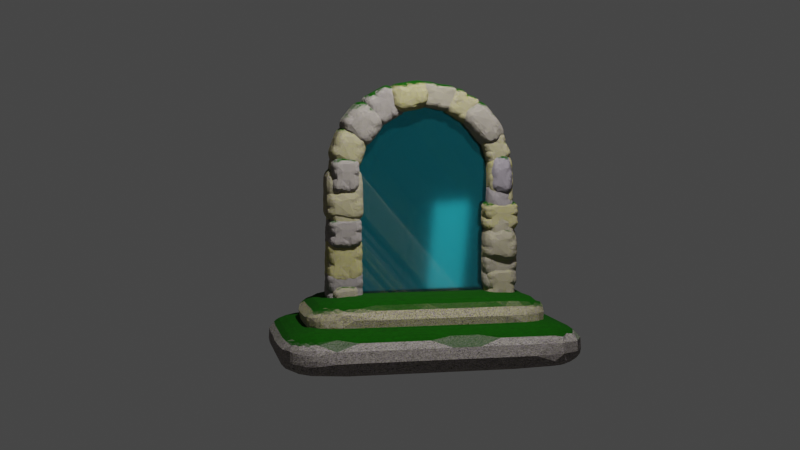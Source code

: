 # Source: Portal.blend  (saved by Blender 3.2.14; exported with 4.5.12 LTS)
import bpy
from mathutils import Matrix  # noqa: F401  (used for matrix-valued properties, if any)

bpy.ops.wm.read_factory_settings(use_empty=True)
scene = bpy.context.scene
scene.name = 'Scene'

# ---- collections
col_collection = bpy.data.collections.new('Collection'); scene.collection.children.link(col_collection)
col_collection_2 = bpy.data.collections.new('Collection 2'); scene.collection.children.link(col_collection_2)

# ---- materials (node trees are filled in below, after node groups)
mat_bricks_material = bpy.data.materials.new('Bricks Material')
mat_bricks_material.alpha_threshold = 0.0
mat_bricks_material.line_color = (0.0, 0.0, 0.0, 1.0)
mat_portalmaterial = bpy.data.materials.new('PortalMaterial')

# ---- node groups
ng_brickgenerator = bpy.data.node_groups.new('BrickGenerator', 'GeometryNodeTree')
_s = ng_brickgenerator.interface.new_socket(name='Geometry', in_out='OUTPUT', socket_type='NodeSocketGeometry')
_s = ng_brickgenerator.interface.new_socket(name='Geometry', in_out='INPUT', socket_type='NodeSocketGeometry')
_s = ng_brickgenerator.interface.new_socket(name='Width', in_out='INPUT', socket_type='NodeSocketFloat')
_s.default_value = 1.0
_s.min_value = 0.0
_s.max_value = 1e+04
_s = ng_brickgenerator.interface.new_socket(name='Depth', in_out='INPUT', socket_type='NodeSocketFloat')
_s.default_value = 1.0
_s.min_value = 0.0
_s.max_value = 1e+04
_s = ng_brickgenerator.interface.new_socket(name='Height', in_out='INPUT', socket_type='NodeSocketFloat')
_s.default_value = 1.0
_s.min_value = 0.0
_s.max_value = 1e+04
_s = ng_brickgenerator.interface.new_socket(name='CuberDivisions', in_out='INPUT', socket_type='NodeSocketInt')
_s.default_value = 10
_s.min_value = 2
_s.max_value = 1000
_s = ng_brickgenerator.interface.new_socket(name='X', in_out='INPUT', socket_type='NodeSocketFloat')
_s.min_value = 0.01
_s.max_value = 1e+04
ng_brickgenerator.is_modifier = True
_N = ng_brickgenerator.nodes; _L = ng_brickgenerator.links
n0 = _N.new('GeometryNodeStoreNamedAttribute'); n0.name = 'Store Named Attribute'; n0.location = (-855, -520)
n0.data_type = 'FLOAT_VECTOR'
n0.domain = 'CORNER'
n0.inputs[2].default_value = 'uv_map'
n1 = _N.new('ShaderNodeVectorMath'); n1.name = 'Vector Math.001'; n1.location = (1320, -840)
n1.operation = 'DIVIDE'
n2 = _N.new('ShaderNodeVectorMath'); n2.name = 'Vector Math.002'; n2.location = (840, -940)
n2.operation = 'MULTIPLY'
n2.inputs[1].default_value = (2.0, 2.0, 2.0)
n3 = _N.new('GeometryNodeBoundBox'); n3.name = 'Bounding Box'; n3.location = (440, -900)
n4 = _N.new('GeometryNodeVolumeToMesh'); n4.name = 'Volume to Mesh'; n4.location = (-80, -760)
n4.inputs[1].default_value = 0.01
n4.inputs[3].default_value = 24.1
n4.inputs[4].default_value = 0.3667
n5 = _N.new('GeometryNodePointsToVolume'); n5.name = 'Points to Volume'; n5.location = (-380, -700)
n5.inputs[1].default_value = 65.4
n5.inputs[3].default_value = 50.2
n6 = _N.new('ShaderNodeCombineXYZ'); n6.name = 'Combine XYZ.002'; n6.location = (-1100, -440)
n7 = _N.new('GeometryNodeMeshToPoints'); n7.name = 'Mesh to Points'; n7.location = (-700, -780)
n7.inputs[3].default_value = 0.01
n8 = _N.new('GeometryNodeMeshCube'); n8.name = 'Cube.001'; n8.location = (-880, -520)
n9 = _N.new('NodeGroupInput'); n9.name = 'Group Input.001'; n9.location = (-2020, -423)
n10 = _N.new('GeometryNodeTransform'); n10.name = 'Transform.001'; n10.location = (1720, -580)
n11 = _N.new('NodeGroupOutput'); n11.name = 'Group Output'; n11.location = (2540, -640)
n11.hide = True
n12 = _N.new('GeometryNodeTriangulate'); n12.name = 'Triangulate'; n12.location = (2020, -560)
n12.width = 234
n12.quad_method = 'BEAUTY'
n12.ngon_method = 'CLIP'
n13 = _N.new('GeometryNodeDistributePointsOnFaces'); n13.name = 'Distribute Points on Faces'; n13.location = (-700, -500)
n13.distribute_method = 'POISSON'
n13.use_legacy_normal = True
n13.inputs[3].default_value = 509.8
n13.inputs[5].default_value = 0.7933
n13.inputs[6].default_value = 29
_L.new(n9.outputs[3], n6.inputs[2])
_L.new(n9.outputs[4], n8.inputs[1])
_L.new(n9.outputs[4], n8.inputs[2])
_L.new(n9.outputs[4], n8.inputs[3])
_L.new(n0.outputs[0], n7.inputs[0])
_L.new(n9.outputs[5], n5.inputs[4])
_L.new(n5.outputs[0], n4.inputs[0])
_L.new(n6.outputs[0], n8.inputs[0])
_L.new(n1.outputs[0], n10.inputs[3])
_L.new(n3.outputs[2], n2.inputs[0])
_L.new(n4.outputs[0], n10.inputs[0])
_L.new(n4.outputs[0], n3.inputs[0])
_L.new(n2.outputs[0], n1.inputs[1])
_L.new(n6.outputs[0], n1.inputs[0])
_L.new(n0.outputs[0], n13.inputs[0])
_L.new(n13.outputs[0], n5.inputs[0])
_L.new(n9.outputs[1], n6.inputs[1])
_L.new(n9.outputs[2], n6.inputs[0])
_L.new(n10.outputs[0], n12.inputs[0])
_L.new(n12.outputs[0], n11.inputs[0])
_L.new(n8.outputs[0], n0.inputs[0])
_L.new(n8.outputs[1], n0.inputs[3])
n11.is_active_output = True
ng_nodetree = bpy.data.node_groups.new('NodeTree', 'GeometryNodeTree')
_s = ng_nodetree.interface.new_socket(name='Instances', in_out='OUTPUT', socket_type='NodeSocketGeometry')
_s = ng_nodetree.interface.new_socket(name='Probability', in_out='INPUT', socket_type='NodeSocketFloat')
_s.subtype = 'FACTOR'
_s.default_value = 1.0
_s.min_value = 0.0
_s.max_value = 1.0
_s = ng_nodetree.interface.new_socket(name='Seed', in_out='INPUT', socket_type='NodeSocketInt')
_s.default_value = 39
_s.min_value = -10000
_s.max_value = 10000
_s = ng_nodetree.interface.new_socket(name='Length', in_out='INPUT', socket_type='NodeSocketFloat')
_s.default_value = 0.5
_s.min_value = -1e+04
_s.max_value = 1e+04
_s = ng_nodetree.interface.new_socket(name='Curve', in_out='INPUT', socket_type='NodeSocketGeometry')
_s = ng_nodetree.interface.new_socket(name='Width', in_out='INPUT', socket_type='NodeSocketFloat')
_s.default_value = 0.2
_s.min_value = 0.0
_s.max_value = 1e+04
_s = ng_nodetree.interface.new_socket(name='Depth', in_out='INPUT', socket_type='NodeSocketFloat')
_s.default_value = 0.2
_s.min_value = 0.0
_s.max_value = 1e+04
_s = ng_nodetree.interface.new_socket(name='Height', in_out='INPUT', socket_type='NodeSocketFloat')
_s.default_value = 0.2
_s.min_value = 0.0
_s.max_value = 1e+04
_s = ng_nodetree.interface.new_socket(name='SizeVariation', in_out='INPUT', socket_type='NodeSocketFloat')
_s.min_value = 0.0
_s.max_value = 1.0
ng_nodetree.is_modifier = True
_N = ng_nodetree.nodes; _L = ng_nodetree.links
n0 = _N.new('GeometryNodeCurveToPoints'); n0.name = 'Curve to Points'; n0.location = (-800, 421)
n1 = _N.new('FunctionNodeRandomValue'); n1.name = 'Random Value.001'; n1.location = (-600, 260)
n1.data_type = 'BOOLEAN'
n2 = _N.new('NodeGroupInput'); n2.name = 'Group Input'; n2.location = (-660, 60)
n3 = _N.new('NodeGroupInput'); n3.name = 'Group Input.002'; n3.location = (-680, -180)
n4 = _N.new('NodeGroupInput'); n4.name = 'Group Input.003'; n4.location = (-680, -420)
n5 = _N.new('NodeGroupInput'); n5.name = 'Group Input.004'; n5.location = (-680, -660)
n6 = _N.new('GeometryNodeGroup'); n6.name = 'Group.004'; n6.location = (-300, -660)
n6.node_tree = ng_brickgenerator
n6.inputs[4].default_value = 6
n6.inputs[5].default_value = 0.16
n7 = _N.new('GeometryNodeGroup'); n7.name = 'Group.002'; n7.location = (-300, -180)
n7.node_tree = ng_brickgenerator
n7.inputs[4].default_value = 6
n7.inputs[5].default_value = 0.15
n8 = _N.new('GeometryNodeGroup'); n8.name = 'Group.003'; n8.location = (-300, -420)
n8.node_tree = ng_brickgenerator
n8.inputs[4].default_value = 6
n8.inputs[5].default_value = 0.1
n9 = _N.new('FunctionNodeRandomValue'); n9.name = 'Random Value.003'; n9.location = (-780, 626)
n9.data_type = 'INT'
n9.inputs[5].default_value = 16
n10 = _N.new('NodeGroupOutput'); n10.name = 'Group Output'; n10.location = (2000, 20)
n11 = _N.new('GeometryNodeRotateInstances'); n11.name = 'Rotate Instances'; n11.location = (1620, 80)
n12 = _N.new('ShaderNodeCombineXYZ'); n12.name = 'Combine XYZ.010'; n12.location = (1380, -40)
n13 = _N.new('ShaderNodeMath'); n13.name = 'Math.001'; n13.location = (1160, -60)
n13.operation = 'MULTIPLY'
n14 = _N.new('FunctionNodeRandomValue'); n14.name = 'Random Value'; n14.location = (920, -20)
n14.data_type = 'INT'
n14.inputs[3].default_value = 360.0
n14.inputs[5].default_value = 16
n15 = _N.new('ShaderNodeMath'); n15.name = 'Math.008'; n15.location = (940, -240)
n15.operation = 'RADIANS'
n15.inputs[0].default_value = 180.0
n16 = _N.new('GeometryNodeInstanceOnPoints'); n16.name = 'Instance on Points'; n16.location = (880, 280)
n16.inputs[3].default_value = True
n17 = _N.new('GeometryNodeGeometryToInstance'); n17.name = 'Geometry to Instance'; n17.location = (300, 60)
n18 = _N.new('NodeGroupInput'); n18.name = 'Group Input.001'; n18.location = (-1100, 340)
n19 = _N.new('GeometryNodeGroup'); n19.name = 'Group'; n19.location = (-280, 60)
n19.node_tree = ng_brickgenerator
n19.inputs[4].default_value = 6
n19.inputs[5].default_value = 0.1
n20 = _N.new('FunctionNodeRandomValue'); n20.name = 'Random Value.002'; n20.location = (680, -220)
n20.data_type = 'FLOAT_VECTOR'
n20.inputs[0].default_value = (1.0, 1.0, 1.0)
n21 = _N.new('ShaderNodeCombineXYZ'); n21.name = 'Combine XYZ'; n21.location = (240, -460)
n22 = _N.new('ShaderNodeVectorMath'); n22.name = 'Vector Math'; n22.location = (460, -500)
n22.inputs[1].default_value = (1.0, 1.0, 1.0)
_L.new(n12.outputs[0], n11.inputs[2])
_L.new(n13.outputs[0], n12.inputs[2])
_L.new(n14.outputs[2], n13.inputs[0])
_L.new(n15.outputs[0], n13.inputs[1])
_L.new(n0.outputs[0], n16.inputs[0])
_L.new(n0.outputs[3], n16.inputs[5])
_L.new(n1.outputs[3], n16.inputs[1])
_L.new(n16.outputs[0], n11.inputs[0])
_L.new(n2.outputs[5], n19.inputs[2])
_L.new(n2.outputs[4], n19.inputs[1])
_L.new(n2.outputs[6], n19.inputs[3])
_L.new(n20.outputs[0], n16.inputs[6])
_L.new(n17.outputs[0], n16.inputs[2])
_L.new(n19.outputs[0], n17.inputs[0])
_L.new(n11.outputs[0], n10.inputs[0])
_L.new(n9.outputs[2], n16.inputs[4])
_L.new(n18.outputs[3], n0.inputs[0])
_L.new(n18.outputs[2], n0.inputs[2])
_L.new(n18.outputs[1], n1.inputs[8])
_L.new(n18.outputs[0], n1.inputs[6])
_L.new(n3.outputs[5], n7.inputs[2])
_L.new(n3.outputs[4], n7.inputs[1])
_L.new(n3.outputs[6], n7.inputs[3])
_L.new(n4.outputs[5], n8.inputs[2])
_L.new(n4.outputs[4], n8.inputs[1])
_L.new(n4.outputs[6], n8.inputs[3])
_L.new(n5.outputs[5], n6.inputs[2])
_L.new(n5.outputs[4], n6.inputs[1])
_L.new(n5.outputs[6], n6.inputs[3])
_L.new(n7.outputs[0], n17.inputs[0])
_L.new(n8.outputs[0], n17.inputs[0])
_L.new(n6.outputs[0], n17.inputs[0])
_L.new(n18.outputs[1], n9.inputs[8])
_L.new(n18.outputs[1], n14.inputs[8])
_L.new(n18.outputs[1], n20.inputs[8])
_L.new(n18.outputs[7], n21.inputs[0])
_L.new(n18.outputs[7], n21.inputs[1])
_L.new(n18.outputs[7], n21.inputs[2])
_L.new(n21.outputs[0], n22.inputs[0])
_L.new(n22.outputs[0], n20.inputs[1])
n10.is_active_output = True
ng_portalmesh = bpy.data.node_groups.new('PortalMesh', 'GeometryNodeTree')
_s = ng_portalmesh.interface.new_socket(name='Geometry', in_out='OUTPUT', socket_type='NodeSocketGeometry')
_s = ng_portalmesh.interface.new_socket(name='Geometry', in_out='INPUT', socket_type='NodeSocketGeometry')
_s = ng_portalmesh.interface.new_socket(name='Width', in_out='INPUT', socket_type='NodeSocketFloat')
_s.subtype = 'DISTANCE'
_s.default_value = 1.7
_s.min_value = 0.0
_s = ng_portalmesh.interface.new_socket(name='Height', in_out='INPUT', socket_type='NodeSocketFloat')
_s.subtype = 'DISTANCE'
_s.default_value = 2.0
_s.min_value = 0.0
_s = ng_portalmesh.interface.new_socket(name='Vertices', in_out='INPUT', socket_type='NodeSocketInt')
_s.default_value = 32
_s.min_value = 3
_s = ng_portalmesh.interface.new_socket(name='Offset Scale', in_out='INPUT', socket_type='NodeSocketFloat')
_s.default_value = -5.1
ng_portalmesh.is_modifier = True
_N = ng_portalmesh.nodes; _L = ng_portalmesh.links
n0 = _N.new('GeometryNodeStoreNamedAttribute'); n0.name = 'Store Named Attribute'; n0.location = (-215, -380)
n0.data_type = 'FLOAT_VECTOR'
n0.domain = 'CORNER'
n0.inputs[2].default_value = 'uv_map'
n1 = _N.new('ShaderNodeCombineXYZ'); n1.name = 'Combine XYZ'; n1.location = (41, -568)
n2 = _N.new('GeometryNodeTransform'); n2.name = 'Transform'; n2.location = (241, -368)
n2.width = 218
n3 = _N.new('GeometryNodeJoinGeometry'); n3.name = 'Join Geometry'; n3.location = (1081, -108)
n4 = _N.new('GeometryNodeInputPosition'); n4.name = 'Position'; n4.location = (660, -400)
n5 = _N.new('ShaderNodeSeparateXYZ'); n5.name = 'Separate XYZ'; n5.location = (860, -480)
n6 = _N.new('ShaderNodeCombineXYZ'); n6.name = 'Combine XYZ.002'; n6.location = (1100, -480)
n7 = _N.new('GeometryNodeSetMaterial'); n7.name = 'Set Material.001'; n7.location = (2380, -200)
n7.width = 122
n7.inputs[2].default_value = mat_portalmaterial
n8 = _N.new('ShaderNodeCombineXYZ'); n8.name = 'Combine XYZ.004'; n8.location = (1040, -680)
n8.inputs[1].default_value = 1.0
n8.inputs[2].default_value = 1.0
n9 = _N.new('ShaderNodeCombineXYZ'); n9.name = 'Combine XYZ.003'; n9.location = (1040, -680)
n9.inputs[2].default_value = 1.0
n10 = _N.new('ShaderNodeVectorMath'); n10.name = 'Vector Math.001'; n10.location = (1260, -580)
n10.operation = 'DIVIDE'
n10.inputs[0].default_value = (1.0, 1.0, 1.0)
n11 = _N.new('NodeGroupInput'); n11.name = 'Group Input.002'; n11.location = (800, -660)
n12 = _N.new('ShaderNodeVectorMath'); n12.name = 'Vector Math'; n12.location = (1640, -560)
n12.operation = 'MULTIPLY_ADD'
n13 = _N.new('ShaderNodeVectorMath'); n13.name = 'Vector Math.002'; n13.location = (1420, -780)
n13.operation = 'MULTIPLY_ADD'
n13.inputs[2].default_value = (-0.5, 0.0, 0.0)
n14 = _N.new('ShaderNodeCombineXYZ'); n14.name = 'Combine XYZ.005'; n14.location = (1040, -860)
n14.inputs[1].default_value = 1.0
n14.inputs[2].default_value = 1.0
n15 = _N.new('GeometryNodeMeshCircle'); n15.name = 'Mesh Circle'; n15.location = (-800, 100)
n15.fill_type = 'TRIANGLE_FAN'
n16 = _N.new('GeometryNodeTransform'); n16.name = 'Transform.001'; n16.location = (-560, 100)
n17 = _N.new('GeometryNodeInputID'); n17.name = 'ID'; n17.location = (-80, 100)
n18 = _N.new('FunctionNodeCompare'); n18.name = 'Compare'; n18.location = (160, 100)
n18.operation = 'GREATER_EQUAL'
n18.data_type = 'INT'
n18.inputs[6].default_value = (0.0, 0.0, 0.0, 0.0)
n18.inputs[7].default_value = (0.0, 0.0, 0.0, 0.0)
n19 = _N.new('ShaderNodeMath'); n19.name = 'Math.002'; n19.location = (-80, 20)
n19.operation = 'MULTIPLY'
n20 = _N.new('GeometryNodeDeleteGeometry'); n20.name = 'Delete Geometry'; n20.location = (400, 100)
n20.domain = 'FACE'
n21 = _N.new('GeometryNodeMeshGrid'); n21.name = 'Grid'; n21.location = (-240, -380)
n21.inputs[2].default_value = 10
n21.inputs[3].default_value = 10
n22 = _N.new('NodeGroupInput'); n22.name = 'Group Input'; n22.location = (-1500, 80)
n23 = _N.new('ShaderNodeCombineXYZ'); n23.name = 'Combine XYZ.001'; n23.location = (-800, -60)
n24 = _N.new('ShaderNodeMath'); n24.name = 'Math.004'; n24.location = (-1120, -60)
n24.operation = 'SUBTRACT'
n25 = _N.new('ShaderNodeMath'); n25.name = 'Math.005'; n25.location = (-1280, -200)
n25.operation = 'MULTIPLY'
n26 = _N.new('ShaderNodeMath'); n26.name = 'Math.001'; n26.location = (-580, -640)
n26.operation = 'MULTIPLY'
n27 = _N.new('NodeGroupInput'); n27.name = 'Group Input.001'; n27.location = (-1440, -400)
n28 = _N.new('ShaderNodeMath'); n28.name = 'Math.003'; n28.location = (-880, -540)
n28.operation = 'SUBTRACT'
n29 = _N.new('ShaderNodeMath'); n29.name = 'Math.006'; n29.location = (-1180, -680)
n29.operation = 'MULTIPLY'
n30 = _N.new('NodeGroupOutput'); n30.name = 'Group Output.001'; n30.location = (2600, -200)
n30.width = 200
n31 = _N.new('GeometryNodeStoreNamedAttribute'); n31.name = 'Store Named Attribute.002'; n31.location = (2060, -200)
n31.data_type = 'FLOAT_VECTOR'
n31.domain = 'CORNER'
n31.inputs[2].default_value = 'uv_map'
n32 = _N.new('GeometryNodeAttributeDomainSize'); n32.name = 'Domain Size'; n32.location = (-340, 20)
n33 = _N.new('ShaderNodeMath'); n33.name = 'Math'; n33.location = (-1120, 258)
n33.operation = 'MULTIPLY'
n34 = _N.new('ShaderNodeMath'); n34.name = 'Math.007'; n34.location = (-1100, 100)
n34.operation = 'MULTIPLY'
n34.inputs[1].default_value = 2.0
_L.new(n22.outputs[1], n33.inputs[0])
_L.new(n33.outputs[0], n15.inputs[1])
_L.new(n0.outputs[0], n2.inputs[0])
_L.new(n26.outputs[0], n1.inputs[1])
_L.new(n1.outputs[0], n2.inputs[1])
_L.new(n15.outputs[0], n16.inputs[0])
_L.new(n2.outputs[0], n3.inputs[0])
_L.new(n27.outputs[1], n21.inputs[0])
_L.new(n16.outputs[0], n20.inputs[0])
_L.new(n31.outputs[0], n7.inputs[0])
_L.new(n16.outputs[0], n32.inputs[0])
_L.new(n18.outputs[0], n20.inputs[1])
_L.new(n17.outputs[0], n18.inputs[2])
_L.new(n32.outputs[2], n19.inputs[0])
_L.new(n19.outputs[0], n18.inputs[3])
_L.new(n3.outputs[0], n31.inputs[0])
_L.new(n12.outputs[0], n31.inputs[3])
_L.new(n4.outputs[0], n5.inputs[0])
_L.new(n5.outputs[2], n6.inputs[2])
_L.new(n6.outputs[0], n12.inputs[0])
_L.new(n5.outputs[0], n6.inputs[0])
_L.new(n5.outputs[1], n6.inputs[1])
_L.new(n11.outputs[1], n9.inputs[0])
_L.new(n10.outputs[0], n12.inputs[1])
_L.new(n9.outputs[0], n10.inputs[1])
_L.new(n7.outputs[0], n30.inputs[0])
_L.new(n11.outputs[1], n14.inputs[0])
_L.new(n14.outputs[0], n13.inputs[0])
_L.new(n11.outputs[1], n9.inputs[1])
_L.new(n13.outputs[0], n12.inputs[2])
_L.new(n28.outputs[0], n26.inputs[0])
_L.new(n23.outputs[0], n16.inputs[1])
_L.new(n22.outputs[2], n24.inputs[0])
_L.new(n20.outputs[0], n3.inputs[0])
_L.new(n22.outputs[1], n25.inputs[0])
_L.new(n25.outputs[0], n24.inputs[1])
_L.new(n24.outputs[0], n23.inputs[1])
_L.new(n28.outputs[0], n21.inputs[1])
_L.new(n27.outputs[1], n29.inputs[0])
_L.new(n27.outputs[2], n28.inputs[0])
_L.new(n29.outputs[0], n28.inputs[1])
_L.new(n22.outputs[3], n34.inputs[0])
_L.new(n34.outputs[0], n15.inputs[0])
_L.new(n21.outputs[0], n0.inputs[0])
_L.new(n21.outputs[1], n0.inputs[3])
n30.is_active_output = True
ng_brick_arc_generator = bpy.data.node_groups.new('Brick Arc Generator', 'GeometryNodeTree')
_s = ng_brick_arc_generator.interface.new_socket(name='PortalStructure', in_out='OUTPUT', socket_type='NodeSocketGeometry')
_s = ng_brick_arc_generator.interface.new_socket(name='Geometry', in_out='INPUT', socket_type='NodeSocketGeometry')
_s = ng_brick_arc_generator.interface.new_socket(name='ArcWidth', in_out='INPUT', socket_type='NodeSocketFloat')
_s.subtype = 'DISTANCE'
_s.default_value = 1.0
_s.min_value = 0.5
_s.max_value = 10.0
_s = ng_brick_arc_generator.interface.new_socket(name='Height', in_out='INPUT', socket_type='NodeSocketFloat')
_s.subtype = 'DISTANCE'
_s.default_value = 2.0
_s.min_value = 0.0
_s.max_value = 10.0
_s = ng_brick_arc_generator.interface.new_socket(name='BlockWidth', in_out='INPUT', socket_type='NodeSocketFloat')
_s.min_value = 0.0
_s.max_value = 0.5
_s = ng_brick_arc_generator.interface.new_socket(name='BlockDepth', in_out='INPUT', socket_type='NodeSocketFloat')
_s.subtype = 'DISTANCE'
_s.min_value = 0.0
_s.max_value = 0.5
_s = ng_brick_arc_generator.interface.new_socket(name='BlockHeight', in_out='INPUT', socket_type='NodeSocketFloat')
_s.default_value = 0.06
_s.min_value = 0.06
_s.max_value = 0.3
_s.default_attribute_name = '1'
_s = ng_brick_arc_generator.interface.new_socket(name='Probability', in_out='INPUT', socket_type='NodeSocketFloat')
_s.subtype = 'FACTOR'
_s.default_value = 1.0
_s.min_value = 0.0
_s.max_value = 1.0
_s = ng_brick_arc_generator.interface.new_socket(name='RandomSeed', in_out='INPUT', socket_type='NodeSocketInt')
_s.default_value = 39
_s.min_value = -10000
_s.max_value = 10000
_s = ng_brick_arc_generator.interface.new_socket(name='Brick Size Variation', in_out='INPUT', socket_type='NodeSocketFloat')
_s.min_value = 0.0
_s.max_value = 1.0
_s = ng_brick_arc_generator.interface.new_socket(name='Bricks Material', in_out='INPUT', socket_type='NodeSocketMaterial')
_s = ng_brick_arc_generator.interface.new_socket(name='Portal Material', in_out='INPUT', socket_type='NodeSocketMaterial')
ng_brick_arc_generator.is_modifier = True
_N = ng_brick_arc_generator.nodes; _L = ng_brick_arc_generator.links
n0 = _N.new('ShaderNodeCombineXYZ'); n0.name = 'Combine XYZ.002'; n0.location = (-740, -1180)
n1 = _N.new('ShaderNodeMath'); n1.name = 'Math'; n1.location = (-1180, -1060)
n1.operation = 'MULTIPLY'
n1.inputs[1].default_value = -1.0
n2 = _N.new('ShaderNodeCombineXYZ'); n2.name = 'Combine XYZ.003'; n2.location = (-800, -460)
n3 = _N.new('GeometryNodeJoinGeometry'); n3.name = 'Join Geometry.002'; n3.location = (400, -600)
n4 = _N.new('NodeGroupInput'); n4.name = 'Group Input.003'; n4.location = (400, -1060)
n5 = _N.new('NodeGroupOutput'); n5.name = 'Group Output'; n5.location = (2640, -1960)
n6 = _N.new('GeometryNodeGroup'); n6.name = 'Group.001'; n6.location = (960, -1280)
n6.label = 'BrickArc Instancer'
n6.node_tree = ng_nodetree
n7 = _N.new('GeometryNodeTransform'); n7.name = 'Transform.003'; n7.location = (-560, -1900)
n7.inputs[2].default_value = (1.571, 0.0, 0.0)
n8 = _N.new('GeometryNodeCurveArc'); n8.name = 'Arc'; n8.location = (-820, -160)
n8.inputs[0].default_value = 50
n8.inputs[6].default_value = 3.142
n9 = _N.new('NodeGroupInput'); n9.name = 'Group Input.002'; n9.location = (-2200, -1820)
n10 = _N.new('ShaderNodeMath'); n10.name = 'Math.002'; n10.location = (-1980, -820)
n10.operation = 'SUBTRACT'
n11 = _N.new('GeometryNodeTransform'); n11.name = 'Transform'; n11.location = (-340, -200)
n11.inputs[2].default_value = (1.571, 0.0, 0.0)
n12 = _N.new('NodeGroupInput'); n12.name = 'Group Input.001'; n12.location = (-2660, -500)
n13 = _N.new('ShaderNodeMath'); n13.name = 'Math.004'; n13.location = (-1920, -360)
n13.operation = 'MULTIPLY'
n14 = _N.new('ShaderNodeMath'); n14.name = 'Math.001'; n14.location = (-1340, -420)
n14.operation = 'SUBTRACT'
n15 = _N.new('ShaderNodeCombineXYZ'); n15.name = 'Combine XYZ'; n15.location = (-1040, -660)
n16 = _N.new('ShaderNodeCombineXYZ'); n16.name = 'Combine XYZ.001'; n16.location = (-1040, -820)
n17 = _N.new('GeometryNodeCurvePrimitiveLine'); n17.name = 'Curve Line.001'; n17.location = (-840, -720)
n17.inputs[2].default_value = (0.0, 1.0, 0.0)
n17.inputs[3].default_value = 2.0
n18 = _N.new('GeometryNodeSetCurveTilt'); n18.name = 'Set Curve Tilt.001'; n18.location = (-660, -740)
n18.inputs[2].default_value = 1.571
n19 = _N.new('GeometryNodeTransform'); n19.name = 'Transform.002'; n19.location = (-400, -760)
n20 = _N.new('GeometryNodeTransform'); n20.name = 'Transform.001'; n20.location = (40, -960)
n21 = _N.new('GeometryNodeJoinGeometry'); n21.name = 'Join Geometry.001'; n21.location = (2380, -1960)
n22 = _N.new('GeometryNodeTransform'); n22.name = 'Transform.004'; n22.location = (140, -2000)
n22.inputs[1].default_value = (0.0, -0.01, 0.0)
n23 = _N.new('GeometryNodeTransform'); n23.name = 'Transform.005'; n23.location = (580, -2140)
n23.inputs[1].default_value = (0.0, 0.01, 0.0)
n23.inputs[2].default_value = (0.0, 0.0, 3.142)
n24 = _N.new('GeometryNodeJoinGeometry'); n24.name = 'Join Geometry.003'; n24.location = (880, -2020)
n25 = _N.new('NodeGroupInput'); n25.name = 'Group Input'; n25.location = (1100, -2120)
n26 = _N.new('GeometryNodeSetMaterial'); n26.name = 'Set Material.001'; n26.location = (1840, -1260)
n27 = _N.new('NodeGroupInput'); n27.name = 'Group Input.004'; n27.location = (1460, -1340)
n28 = _N.new('GeometryNodeTriangulate'); n28.name = 'Triangulate'; n28.location = (1980, -2060)
n29 = _N.new('GeometryNodeSetMaterial'); n29.name = 'Set Material'; n29.location = (1380, -1980)
n30 = _N.new('GeometryNodeGroup'); n30.name = 'Group'; n30.location = (-1100, -1880)
n30.width = 306
n30.node_tree = ng_portalmesh
n30.inputs[3].default_value = 50
n30.inputs[4].default_value = 0.8
_L.new(n12.outputs[1], n1.inputs[0])
_L.new(n19.outputs[0], n20.inputs[0])
_L.new(n0.outputs[0], n20.inputs[1])
_L.new(n1.outputs[0], n0.inputs[0])
_L.new(n2.outputs[0], n11.inputs[1])
_L.new(n16.outputs[0], n17.inputs[1])
_L.new(n15.outputs[0], n17.inputs[0])
_L.new(n19.outputs[0], n3.inputs[0])
_L.new(n20.outputs[0], n3.inputs[0])
_L.new(n17.outputs[0], n18.inputs[0])
_L.new(n18.outputs[0], n19.inputs[0])
_L.new(n11.outputs[0], n3.inputs[0])
_L.new(n8.outputs[0], n11.inputs[0])
_L.new(n12.outputs[2], n10.inputs[0])
_L.new(n12.outputs[5], n10.inputs[1])
_L.new(n4.outputs[6], n6.inputs[0])
_L.new(n4.outputs[7], n6.inputs[1])
_L.new(n4.outputs[5], n6.inputs[2])
_L.new(n3.outputs[0], n6.inputs[3])
_L.new(n4.outputs[4], n6.inputs[5])
_L.new(n4.outputs[3], n6.inputs[4])
_L.new(n4.outputs[5], n6.inputs[6])
_L.new(n12.outputs[8], n6.inputs[7])
_L.new(n21.outputs[0], n5.inputs[0])
_L.new(n30.outputs[0], n7.inputs[0])
_L.new(n7.outputs[0], n22.inputs[0])
_L.new(n12.outputs[1], n13.inputs[0])
_L.new(n9.outputs[1], n30.inputs[1])
_L.new(n13.outputs[0], n8.inputs[4])
_L.new(n9.outputs[2], n30.inputs[2])
_L.new(n14.outputs[0], n2.inputs[2])
_L.new(n12.outputs[2], n14.inputs[0])
_L.new(n13.outputs[0], n14.inputs[1])
_L.new(n13.outputs[0], n15.inputs[0])
_L.new(n13.outputs[0], n16.inputs[0])
_L.new(n14.outputs[0], n16.inputs[2])
_L.new(n22.outputs[0], n23.inputs[0])
_L.new(n23.outputs[0], n24.inputs[0])
_L.new(n22.outputs[0], n24.inputs[0])
_L.new(n24.outputs[0], n29.inputs[0])
_L.new(n25.outputs[10], n29.inputs[2])
_L.new(n6.outputs[0], n26.inputs[0])
_L.new(n26.outputs[0], n21.inputs[0])
_L.new(n27.outputs[9], n26.inputs[2])
_L.new(n29.outputs[0], n21.inputs[0])
n5.is_active_output = True
ng_brickgenerator_001 = bpy.data.node_groups.new('BrickGenerator.001', 'GeometryNodeTree')
_s = ng_brickgenerator_001.interface.new_socket(name='Geometry', in_out='OUTPUT', socket_type='NodeSocketGeometry')
_s = ng_brickgenerator_001.interface.new_socket(name='Geometry', in_out='INPUT', socket_type='NodeSocketGeometry')
_s = ng_brickgenerator_001.interface.new_socket(name='Width', in_out='INPUT', socket_type='NodeSocketFloat')
_s.default_value = 1.0
_s.min_value = 0.0
_s.max_value = 1e+04
_s = ng_brickgenerator_001.interface.new_socket(name='Depth', in_out='INPUT', socket_type='NodeSocketFloat')
_s.default_value = 1.0
_s.min_value = 0.0
_s.max_value = 1e+04
_s = ng_brickgenerator_001.interface.new_socket(name='Height', in_out='INPUT', socket_type='NodeSocketFloat')
_s.default_value = 1.0
_s.min_value = 0.0
_s.max_value = 1e+04
_s = ng_brickgenerator_001.interface.new_socket(name='CuberDivisions', in_out='INPUT', socket_type='NodeSocketInt')
_s.default_value = 10
_s.min_value = 2
_s.max_value = 1000
_s = ng_brickgenerator_001.interface.new_socket(name='POonts Volume Radius', in_out='INPUT', socket_type='NodeSocketFloat')
_s.min_value = 0.01
_s.max_value = 1e+04
_s = ng_brickgenerator_001.interface.new_socket(name='Material', in_out='INPUT', socket_type='NodeSocketMaterial')
ng_brickgenerator_001.is_modifier = True
_N = ng_brickgenerator_001.nodes; _L = ng_brickgenerator_001.links
n0 = _N.new('GeometryNodeStoreNamedAttribute'); n0.name = 'Store Named Attribute'; n0.location = (-855, -520)
n0.data_type = 'FLOAT_VECTOR'
n0.domain = 'CORNER'
n0.inputs[2].default_value = 'uv_map'
n1 = _N.new('ShaderNodeVectorMath'); n1.name = 'Vector Math.001'; n1.location = (1320, -840)
n1.operation = 'DIVIDE'
n2 = _N.new('ShaderNodeVectorMath'); n2.name = 'Vector Math.002'; n2.location = (840, -940)
n2.operation = 'MULTIPLY'
n2.inputs[1].default_value = (2.0, 2.0, 2.0)
n3 = _N.new('GeometryNodeBoundBox'); n3.name = 'Bounding Box'; n3.location = (440, -900)
n4 = _N.new('GeometryNodeVolumeToMesh'); n4.name = 'Volume to Mesh'; n4.location = (-80, -760)
n4.inputs[1].default_value = 0.01
n4.inputs[3].default_value = 24.1
n4.inputs[4].default_value = 0.3667
n5 = _N.new('GeometryNodePointsToVolume'); n5.name = 'Points to Volume'; n5.location = (-380, -700)
n5.inputs[1].default_value = 65.4
n5.inputs[3].default_value = 50.2
n6 = _N.new('GeometryNodeMeshToPoints'); n6.name = 'Mesh to Points'; n6.location = (-700, -780)
n6.inputs[3].default_value = 0.01
n7 = _N.new('GeometryNodeMeshCube'); n7.name = 'Cube.001'; n7.location = (-880, -520)
n8 = _N.new('GeometryNodeTransform'); n8.name = 'Transform.001'; n8.location = (1720, -580)
n9 = _N.new('GeometryNodeDistributePointsOnFaces'); n9.name = 'Distribute Points on Faces'; n9.location = (-700, -500)
n9.distribute_method = 'POISSON'
n9.use_legacy_normal = True
n9.inputs[3].default_value = 509.8
n9.inputs[5].default_value = 0.7933
n9.inputs[6].default_value = 29
n10 = _N.new('NodeGroupOutput'); n10.name = 'Group Output'; n10.location = (2780, -620)
n10.hide = True
n11 = _N.new('GeometryNodeTriangulate'); n11.name = 'Triangulate'; n11.location = (2020, -560)
n11.width = 234
n11.quad_method = 'BEAUTY'
n11.ngon_method = 'CLIP'
n12 = _N.new('GeometryNodeSetMaterial'); n12.name = 'Set Material'; n12.location = (2520, -580)
n13 = _N.new('NodeGroupInput'); n13.name = 'Group Input.001'; n13.location = (-2020, -423)
n14 = _N.new('ShaderNodeCombineXYZ'); n14.name = 'Combine XYZ.002'; n14.location = (-1100, -440)
_L.new(n13.outputs[3], n14.inputs[2])
_L.new(n13.outputs[4], n7.inputs[1])
_L.new(n13.outputs[4], n7.inputs[2])
_L.new(n13.outputs[4], n7.inputs[3])
_L.new(n0.outputs[0], n6.inputs[0])
_L.new(n13.outputs[5], n5.inputs[4])
_L.new(n5.outputs[0], n4.inputs[0])
_L.new(n14.outputs[0], n7.inputs[0])
_L.new(n1.outputs[0], n8.inputs[3])
_L.new(n3.outputs[2], n2.inputs[0])
_L.new(n4.outputs[0], n8.inputs[0])
_L.new(n4.outputs[0], n3.inputs[0])
_L.new(n2.outputs[0], n1.inputs[1])
_L.new(n14.outputs[0], n1.inputs[0])
_L.new(n0.outputs[0], n9.inputs[0])
_L.new(n9.outputs[0], n5.inputs[0])
_L.new(n8.outputs[0], n11.inputs[0])
_L.new(n12.outputs[0], n10.inputs[0])
_L.new(n11.outputs[0], n12.inputs[0])
_L.new(n13.outputs[6], n12.inputs[2])
_L.new(n13.outputs[1], n14.inputs[0])
_L.new(n13.outputs[2], n14.inputs[1])
_L.new(n7.outputs[0], n0.inputs[0])
_L.new(n7.outputs[1], n0.inputs[3])
n10.is_active_output = True
ng_brickgenerator_002 = bpy.data.node_groups.new('BrickGenerator.002', 'GeometryNodeTree')
_s = ng_brickgenerator_002.interface.new_socket(name='Geometry', in_out='OUTPUT', socket_type='NodeSocketGeometry')
_s = ng_brickgenerator_002.interface.new_socket(name='Geometry', in_out='INPUT', socket_type='NodeSocketGeometry')
_s = ng_brickgenerator_002.interface.new_socket(name='Width', in_out='INPUT', socket_type='NodeSocketFloat')
_s.default_value = 1.0
_s.min_value = 0.0
_s.max_value = 1e+04
_s = ng_brickgenerator_002.interface.new_socket(name='Depth', in_out='INPUT', socket_type='NodeSocketFloat')
_s.default_value = 1.0
_s.min_value = 0.0
_s.max_value = 1e+04
_s = ng_brickgenerator_002.interface.new_socket(name='Height', in_out='INPUT', socket_type='NodeSocketFloat')
_s.default_value = 1.0
_s.min_value = 0.0
_s.max_value = 1e+04
_s = ng_brickgenerator_002.interface.new_socket(name='CuberDivisions', in_out='INPUT', socket_type='NodeSocketInt')
_s.default_value = 10
_s.min_value = 2
_s.max_value = 1000
_s = ng_brickgenerator_002.interface.new_socket(name='POonts Volume Radius', in_out='INPUT', socket_type='NodeSocketFloat')
_s.min_value = 0.01
_s.max_value = 1e+04
_s = ng_brickgenerator_002.interface.new_socket(name='Material', in_out='INPUT', socket_type='NodeSocketMaterial')
ng_brickgenerator_002.is_modifier = True
_N = ng_brickgenerator_002.nodes; _L = ng_brickgenerator_002.links
n0 = _N.new('GeometryNodeStoreNamedAttribute'); n0.name = 'Store Named Attribute'; n0.location = (-855, -520)
n0.data_type = 'FLOAT_VECTOR'
n0.domain = 'CORNER'
n0.inputs[2].default_value = 'uv_map'
n1 = _N.new('ShaderNodeVectorMath'); n1.name = 'Vector Math.001'; n1.location = (1320, -840)
n1.operation = 'DIVIDE'
n2 = _N.new('ShaderNodeVectorMath'); n2.name = 'Vector Math.002'; n2.location = (840, -940)
n2.operation = 'MULTIPLY'
n2.inputs[1].default_value = (2.0, 2.0, 2.0)
n3 = _N.new('GeometryNodeBoundBox'); n3.name = 'Bounding Box'; n3.location = (440, -900)
n4 = _N.new('GeometryNodeVolumeToMesh'); n4.name = 'Volume to Mesh'; n4.location = (-80, -760)
n4.inputs[1].default_value = 0.01
n4.inputs[3].default_value = 24.1
n4.inputs[4].default_value = 0.3667
n5 = _N.new('GeometryNodePointsToVolume'); n5.name = 'Points to Volume'; n5.location = (-380, -700)
n5.inputs[1].default_value = 65.4
n5.inputs[3].default_value = 50.2
n6 = _N.new('GeometryNodeMeshToPoints'); n6.name = 'Mesh to Points'; n6.location = (-700, -780)
n6.inputs[3].default_value = 0.01
n7 = _N.new('GeometryNodeMeshCube'); n7.name = 'Cube.001'; n7.location = (-880, -520)
n8 = _N.new('GeometryNodeTransform'); n8.name = 'Transform.001'; n8.location = (1720, -580)
n9 = _N.new('GeometryNodeDistributePointsOnFaces'); n9.name = 'Distribute Points on Faces'; n9.location = (-700, -500)
n9.distribute_method = 'POISSON'
n9.use_legacy_normal = True
n9.inputs[3].default_value = 509.8
n9.inputs[5].default_value = 0.7933
n9.inputs[6].default_value = 29
n10 = _N.new('NodeGroupOutput'); n10.name = 'Group Output'; n10.location = (2780, -620)
n10.hide = True
n11 = _N.new('GeometryNodeTriangulate'); n11.name = 'Triangulate'; n11.location = (2020, -560)
n11.width = 234
n11.quad_method = 'BEAUTY'
n11.ngon_method = 'CLIP'
n12 = _N.new('GeometryNodeSetMaterial'); n12.name = 'Set Material'; n12.location = (2520, -580)
n13 = _N.new('NodeGroupInput'); n13.name = 'Group Input.001'; n13.location = (-2020, -423)
n14 = _N.new('ShaderNodeCombineXYZ'); n14.name = 'Combine XYZ.002'; n14.location = (-1100, -440)
_L.new(n13.outputs[3], n14.inputs[2])
_L.new(n13.outputs[4], n7.inputs[1])
_L.new(n13.outputs[4], n7.inputs[2])
_L.new(n13.outputs[4], n7.inputs[3])
_L.new(n0.outputs[0], n6.inputs[0])
_L.new(n13.outputs[5], n5.inputs[4])
_L.new(n5.outputs[0], n4.inputs[0])
_L.new(n14.outputs[0], n7.inputs[0])
_L.new(n1.outputs[0], n8.inputs[3])
_L.new(n3.outputs[2], n2.inputs[0])
_L.new(n4.outputs[0], n8.inputs[0])
_L.new(n4.outputs[0], n3.inputs[0])
_L.new(n2.outputs[0], n1.inputs[1])
_L.new(n14.outputs[0], n1.inputs[0])
_L.new(n0.outputs[0], n9.inputs[0])
_L.new(n9.outputs[0], n5.inputs[0])
_L.new(n8.outputs[0], n11.inputs[0])
_L.new(n12.outputs[0], n10.inputs[0])
_L.new(n11.outputs[0], n12.inputs[0])
_L.new(n13.outputs[6], n12.inputs[2])
_L.new(n13.outputs[1], n14.inputs[0])
_L.new(n13.outputs[2], n14.inputs[1])
_L.new(n7.outputs[0], n0.inputs[0])
_L.new(n7.outputs[1], n0.inputs[3])
n10.is_active_output = True

# ---- material node trees
mat_bricks_material.use_nodes = True; mat_bricks_material.node_tree.nodes.clear()
_N = mat_bricks_material.node_tree.nodes; _L = mat_bricks_material.node_tree.links
n0 = _N.new('ShaderNodeOutputMaterial'); n0.name = 'Material Output'; n0.location = (300, 300)
n1 = _N.new('ShaderNodeTexNoise'); n1.name = 'Noise Texture.001'; n1.location = (-1540, -80)
n1.inputs[2].default_value = 47.2
n1.inputs[3].default_value = 10.6
n1.inputs[4].default_value = 0.5333
n1.inputs[8].default_value = 0.1
n2 = _N.new('ShaderNodeNewGeometry'); n2.name = 'Geometry'; n2.location = (-1240, -100)
n3 = _N.new('ShaderNodeVectorMath'); n3.name = 'Vector Math'; n3.location = (-980, -140)
n3.operation = 'DOT_PRODUCT'
n3.inputs[1].default_value = (0.0, 0.0, 1.0)
n4 = _N.new('ShaderNodeTexNoise'); n4.name = 'Noise Texture.002'; n4.location = (-2160, 340)
n4.inputs[2].default_value = 349.1
n4.inputs[3].default_value = 5.0
n4.inputs[4].default_value = 0.0
n4.inputs[8].default_value = 0.1
n5 = _N.new('ShaderNodeMix'); n5.name = 'Mix.005'; n5.location = (-1000, 240)
n5.data_type = 'RGBA'
n5.inputs[6].default_value = (0.004076, 0.07842, 0.0, 1.0)
n5.inputs[7].default_value = (0.002617, 0.02689, 0.0, 1.0)
n6 = _N.new('ShaderNodeTexNoise'); n6.name = 'Noise Texture.005'; n6.location = (-1480, 300)
n6.inputs[1].default_value = 11.6
n6.inputs[2].default_value = 29.9
n6.inputs[3].default_value = 13.4
n6.inputs[4].default_value = 0.45
n6.inputs[8].default_value = 2.5
n7 = _N.new('ShaderNodeBsdfPrincipled'); n7.name = 'Principled BSDF'; n7.location = (10, 300)
n7.distribution = 'GGX'
n7.subsurface_method = 'RANDOM_WALK_SKIN'
n7.inputs[2].default_value = 1.0
n7.inputs[3].default_value = 1.45
n7.inputs[13].default_value = 0.1273
n7.inputs[27].default_value = (0.0, 0.0, 0.0, 1.0)
n7.inputs[28].default_value = 1.0
n8 = _N.new('ShaderNodeValToRGB'); n8.name = 'ColorRamp'; n8.location = (-700, -140)
n8.color_ramp.interpolation = 'EASE'
while len(n8.color_ramp.elements) > 1: n8.color_ramp.elements.remove(n8.color_ramp.elements[-1])
n8.color_ramp.elements[0].position = 0.5136; n8.color_ramp.elements[0].color = (0.0, 0.0, 0.0, 1.0)
_e = n8.color_ramp.elements.new(0.8182); _e.color = (1.0, 1.0, 1.0, 1.0)
n9 = _N.new('ShaderNodeMix'); n9.name = 'Mix.003'; n9.location = (-880, 660)
n9.data_type = 'RGBA'
n9.blend_type = 'OVERLAY'
n10 = _N.new('ShaderNodeTexNoise'); n10.name = 'Noise Texture.003'; n10.location = (-1140, 460)
n11 = _N.new('ShaderNodeObjectInfo'); n11.name = 'Object Info'; n11.location = (-1760, 980)
n12 = _N.new('ShaderNodeTexNoise'); n12.name = 'Noise Texture'; n12.location = (-2180, 740)
n12.inputs[2].default_value = 84.7
n12.inputs[3].default_value = 0.0
n12.inputs[4].default_value = 0.2833
n12.inputs[8].default_value = 4.1
n13 = _N.new('ShaderNodeValToRGB'); n13.name = 'ColorRamp.002'; n13.location = (-1940, 460)
while len(n13.color_ramp.elements) > 1: n13.color_ramp.elements.remove(n13.color_ramp.elements[-1])
n13.color_ramp.elements[0].position = 0.4455; n13.color_ramp.elements[0].color = (0.0, 0.0, 0.0, 1.0)
_e = n13.color_ramp.elements.new(0.5); _e.color = (1.0, 1.0, 1.0, 1.0)
n14 = _N.new('ShaderNodeValToRGB'); n14.name = 'ColorRamp.001'; n14.location = (-1920, 720)
while len(n14.color_ramp.elements) > 1: n14.color_ramp.elements.remove(n14.color_ramp.elements[-1])
n14.color_ramp.elements[0].position = 0.4455; n14.color_ramp.elements[0].color = (0.0, 0.0, 0.0, 1.0)
_e = n14.color_ramp.elements.new(0.5); _e.color = (1.0, 1.0, 1.0, 1.0)
n15 = _N.new('ShaderNodeMix'); n15.name = 'Mix.001'; n15.location = (-1620, 460)
n15.data_type = 'RGBA'
n15.inputs[6].default_value = (0.654, 0.5272, 0.7108, 1.0)
n15.inputs[7].default_value = (0.9222, 1.0, 0.03787, 1.0)
n16 = _N.new('ShaderNodeValToRGB'); n16.name = 'ColorRamp.003'; n16.location = (-1260, 920)
while len(n16.color_ramp.elements) > 1: n16.color_ramp.elements.remove(n16.color_ramp.elements[-1])
n16.color_ramp.elements[0].position = 0.0; n16.color_ramp.elements[0].color = (0.0, 0.0, 0.0, 1.0)
_e = n16.color_ramp.elements.new(1.0); _e.color = (1.0, 1.0, 1.0, 1.0)
n17 = _N.new('ShaderNodeMix'); n17.name = 'Mix'; n17.location = (-1560, 680)
n17.data_type = 'RGBA'
n17.inputs[6].default_value = (0.02009, 0.01758, 0.01833, 1.0)
n17.inputs[7].default_value = (0.3946, 0.3542, 0.4166, 1.0)
n18 = _N.new('ShaderNodeMix'); n18.name = 'Mix.002'; n18.location = (-300, 280)
n18.data_type = 'RGBA'
_L.new(n7.outputs[0], n0.inputs[0])
_L.new(n2.outputs[1], n3.inputs[0])
_L.new(n3.outputs[1], n8.inputs[0])
_L.new(n13.outputs[0], n15.inputs[0])
_L.new(n15.outputs[2], n9.inputs[7])
_L.new(n17.outputs[2], n9.inputs[6])
_L.new(n9.outputs[2], n18.inputs[6])
_L.new(n8.outputs[0], n18.inputs[0])
_L.new(n5.outputs[2], n18.inputs[7])
_L.new(n6.outputs[0], n5.inputs[0])
_L.new(n12.outputs[0], n14.inputs[0])
_L.new(n14.outputs[0], n17.inputs[0])
_L.new(n4.outputs[0], n13.inputs[0])
_L.new(n11.outputs[5], n16.inputs[0])
_L.new(n16.outputs[0], n9.inputs[0])
_L.new(n18.outputs[2], n7.inputs[0])
_L.new(n9.outputs[2], n10.inputs[0])
n0.is_active_output = True
mat_portalmaterial.use_nodes = True; mat_portalmaterial.node_tree.nodes.clear()
_N = mat_portalmaterial.node_tree.nodes; _L = mat_portalmaterial.node_tree.links
n0 = _N.new('ShaderNodeOutputMaterial'); n0.name = 'Material Output'; n0.location = (420, 120)
n1 = _N.new('ShaderNodeAttribute'); n1.name = 'Attribute'; n1.location = (-1860, 400)
n1.attribute_name = 'uv_map'
n2 = _N.new('ShaderNodeVectorMath'); n2.name = 'Vector Math'; n2.location = (-1620, 380)
n2.inputs[1].default_value = (0.5, -0.5, 0.4)
n3 = _N.new('ShaderNodeVectorMath'); n3.name = 'Vector Math.002'; n3.location = (-1760, 140)
n3.inputs[1].default_value = (0.0, 2.98e-08, 0.4)
n4 = _N.new('ShaderNodeVectorMath'); n4.name = 'Vector Math.001'; n4.location = (-1380, 200)
n4.operation = 'DISTANCE'
n5 = _N.new('ShaderNodeClamp'); n5.name = 'Clamp'; n5.location = (-1120, 120)
n6 = _N.new('ShaderNodeMath'); n6.name = 'Math'; n6.location = (-400, 200)
n6.operation = 'SUBTRACT'
n6.inputs[0].default_value = 1.0
n7 = _N.new('ShaderNodeBsdfPrincipled'); n7.name = 'Principled BSDF'; n7.location = (-140, 280)
n7.distribution = 'GGX'
n7.subsurface_method = 'BURLEY'
n7.inputs[0].default_value = (0.04331, 0.8185, 1.0, 1.0)
n7.inputs[2].default_value = 0.1028
n7.inputs[3].default_value = 2.3
n7.inputs[11].default_value = 1.01
n7.inputs[13].default_value = 1.0
n7.inputs[18].default_value = 0.9748
n7.inputs[20].default_value = 0.0
n7.inputs[27].default_value = (0.0, 0.0, 0.0, 1.0)
n8 = _N.new('ShaderNodeTexWave'); n8.name = 'Wave Texture'; n8.location = (-940, -160)
n8.wave_type = 'RINGS'
n8.rings_direction = 'Z'
n8.inputs[1].default_value = -2.5
n8.inputs[2].default_value = 1.3
n8.inputs[3].default_value = 0.0
n8.inputs[4].default_value = 2.0
n8.inputs[5].default_value = 0.0
n8.inputs[6].default_value = -74.5
n9 = _N.new('ShaderNodeValToRGB'); n9.name = 'ColorRamp.001'; n9.location = (-700, -160)
while len(n9.color_ramp.elements) > 1: n9.color_ramp.elements.remove(n9.color_ramp.elements[-1])
n9.color_ramp.elements[0].position = 0.01818; n9.color_ramp.elements[0].color = (0.8791, 0.8791, 0.8791, 1.0)
_e = n9.color_ramp.elements.new(1.0); _e.color = (1.0, 1.0, 1.0, 1.0)
n10 = _N.new('ShaderNodeValToRGB'); n10.name = 'ColorRamp'; n10.location = (-920, 120)
while len(n10.color_ramp.elements) > 1: n10.color_ramp.elements.remove(n10.color_ramp.elements[-1])
n10.color_ramp.elements[0].position = 0.1364; n10.color_ramp.elements[0].color = (0.4767, 0.4767, 0.4767, 1.0)
_e = n10.color_ramp.elements.new(0.65); _e.color = (1.0, 1.0, 1.0, 1.0)
_L.new(n7.outputs[0], n0.inputs[0])
_L.new(n1.outputs[1], n2.inputs[0])
_L.new(n2.outputs[0], n8.inputs[0])
_L.new(n3.outputs[0], n4.inputs[1])
_L.new(n2.outputs[0], n4.inputs[0])
_L.new(n4.outputs[1], n5.inputs[0])
_L.new(n5.outputs[0], n10.inputs[0])
_L.new(n10.outputs[0], n6.inputs[1])
_L.new(n9.outputs[0], n7.inputs[5])
_L.new(n8.outputs[0], n9.inputs[0])
n0.is_active_output = True

# ---- world
world_world = bpy.data.worlds.new('World'); scene.world = world_world
world_world.use_nodes = True; world_world.node_tree.nodes.clear()
_N = world_world.node_tree.nodes; _L = world_world.node_tree.links
n0 = _N.new('ShaderNodeOutputWorld'); n0.name = 'World Output'; n0.location = (300, 300)
n1 = _N.new('ShaderNodeBackground'); n1.name = 'Background'; n1.location = (10, 300)
n1.inputs[0].default_value = (0.05088, 0.05088, 0.05088, 1.0)
_L.new(n1.outputs[0], n0.inputs[0])
n0.is_active_output = True
world_world.color = (0.05088, 0.05088, 0.05088)
world_world.use_sun_shadow = False
world_world.sun_shadow_jitter_overblur = 0.0

# ---- cameras
cam_camera = bpy.data.cameras.new('Camera')
cam_camera.clip_end = 100.0
cam_camera.ortho_scale = 7.314

# ---- lights
light_light = bpy.data.lights.new('Light', 'POINT')
light_light.transmission_factor = 0.0
light_light.energy = 1000.0
light_light.shadow_soft_size = 0.1
light_light.shadow_maximum_resolution = 0.006
light_light.use_absolute_resolution = True

# ---- meshes
me_cube = bpy.data.meshes.new('Cube')
me_cube.from_pydata([(1.0, 1.0, 1.0), (1.0, 1.0, -1.0), (1.0, -1.0, 1.0), (1.0, -1.0, -1.0), (-1.0, 1.0, 1.0), (-1.0, 1.0, -1.0), (-1.0, -1.0, 1.0), (-1.0, -1.0, -1.0)], [], [(0, 4, 6, 2), (3, 2, 6, 7), (7, 6, 4, 5), (5, 1, 3, 7), (1, 0, 2, 3), (5, 4, 0, 1)])
_uv = me_cube.uv_layers.new(name='UVMap')
_uv.uv.foreach_set('vector', [0.625, 0.5, 0.875, 0.5, 0.875, 0.75, 0.625, 0.75, 0.375, 0.75, 0.625, 0.75, 0.625, 1.0, 0.375, 1.0, 0.375, 0.0, 0.625, 0.0, 0.625, 0.25, 0.375, 0.25, 0.125, 0.5, 0.375, 0.5, 0.375, 0.75, 0.125, 0.75, 0.375, 0.5, 0.625, 0.5, 0.625, 0.75, 0.375, 0.75, 0.375, 0.25, 0.625, 0.25, 0.625, 0.5, 0.375, 0.5])
me_cube.materials.append(mat_bricks_material)
me_cube.use_mirror_vertex_groups = False
me_cube.update()
me_cube_003 = bpy.data.meshes.new('Cube.003')
me_cube_003.from_pydata([(-1.0, -1.0, -1.0), (-1.0, -1.0, 1.0), (-1.0, 1.0, -1.0), (-1.0, 1.0, 1.0), (1.0, -1.0, -1.0), (1.0, -1.0, 1.0), (1.0, 1.0, -1.0), (1.0, 1.0, 1.0)], [], [(0, 1, 3, 2), (2, 3, 7, 6), (6, 7, 5, 4), (4, 5, 1, 0), (2, 6, 4, 0), (7, 3, 1, 5)])
_uv = me_cube_003.uv_layers.new(name='UVMap')
_uv.uv.foreach_set('vector', [0.375, 0.0, 0.625, 0.0, 0.625, 0.25, 0.375, 0.25, 0.375, 0.25, 0.625, 0.25, 0.625, 0.5, 0.375, 0.5, 0.375, 0.5, 0.625, 0.5, 0.625, 0.75, 0.375, 0.75, 0.375, 0.75, 0.625, 0.75, 0.625, 1.0, 0.375, 1.0, 0.125, 0.5, 0.375, 0.5, 0.375, 0.75, 0.125, 0.75, 0.625, 0.5, 0.875, 0.5, 0.875, 0.75, 0.625, 0.75])
me_cube_003.update()
me_cube_001 = bpy.data.meshes.new('Cube.001')
me_cube_001.from_pydata([(-1.0, -1.0, -1.0), (-1.0, -1.0, 1.0), (-1.0, 1.0, -1.0), (-1.0, 1.0, 1.0), (1.0, -1.0, -1.0), (1.0, -1.0, 1.0), (1.0, 1.0, -1.0), (1.0, 1.0, 1.0)], [], [(0, 1, 3, 2), (2, 3, 7, 6), (6, 7, 5, 4), (4, 5, 1, 0), (2, 6, 4, 0), (7, 3, 1, 5)])
_uv = me_cube_001.uv_layers.new(name='UVMap')
_uv.uv.foreach_set('vector', [0.375, 0.0, 0.625, 0.0, 0.625, 0.25, 0.375, 0.25, 0.375, 0.25, 0.625, 0.25, 0.625, 0.5, 0.375, 0.5, 0.375, 0.5, 0.625, 0.5, 0.625, 0.75, 0.375, 0.75, 0.375, 0.75, 0.625, 0.75, 0.625, 1.0, 0.375, 1.0, 0.125, 0.5, 0.375, 0.5, 0.375, 0.75, 0.125, 0.75, 0.625, 0.5, 0.875, 0.5, 0.875, 0.75, 0.625, 0.75])
me_cube_001.materials.append(mat_portalmaterial)
me_cube_001.update()
me_cube_005 = bpy.data.meshes.new('Cube.005')
me_cube_005.from_pydata([(-1.0, -1.0, -1.0), (-1.0, -1.0, 1.0), (-1.0, 1.0, -1.0), (-1.0, 1.0, 1.0), (1.0, -1.0, -1.0), (1.0, -1.0, 1.0), (1.0, 1.0, -1.0), (1.0, 1.0, 1.0)], [], [(0, 1, 3, 2), (2, 3, 7, 6), (6, 7, 5, 4), (4, 5, 1, 0), (2, 6, 4, 0), (7, 3, 1, 5)])
_uv = me_cube_005.uv_layers.new(name='UVMap')
_uv.uv.foreach_set('vector', [0.375, 0.0, 0.625, 0.0, 0.625, 0.25, 0.375, 0.25, 0.375, 0.25, 0.625, 0.25, 0.625, 0.5, 0.375, 0.5, 0.375, 0.5, 0.625, 0.5, 0.625, 0.75, 0.375, 0.75, 0.375, 0.75, 0.625, 0.75, 0.625, 1.0, 0.375, 1.0, 0.125, 0.5, 0.375, 0.5, 0.375, 0.75, 0.125, 0.75, 0.625, 0.5, 0.875, 0.5, 0.875, 0.75, 0.625, 0.75])
me_cube_005.update()
me_cube_002 = bpy.data.meshes.new('Cube.002')
me_cube_002.from_pydata([(-1.0, -1.0, -1.0), (-1.0, -1.0, 1.0), (-1.0, 1.0, -1.0), (-1.0, 1.0, 1.0), (1.0, -1.0, -1.0), (1.0, -1.0, 1.0), (1.0, 1.0, -1.0), (1.0, 1.0, 1.0)], [], [(0, 1, 3, 2), (2, 3, 7, 6), (6, 7, 5, 4), (4, 5, 1, 0), (2, 6, 4, 0), (7, 3, 1, 5)])
_uv = me_cube_002.uv_layers.new(name='UVMap')
_uv.uv.foreach_set('vector', [0.375, 0.0, 0.625, 0.0, 0.625, 0.25, 0.375, 0.25, 0.375, 0.25, 0.625, 0.25, 0.625, 0.5, 0.375, 0.5, 0.375, 0.5, 0.625, 0.5, 0.625, 0.75, 0.375, 0.75, 0.375, 0.75, 0.625, 0.75, 0.625, 1.0, 0.375, 1.0, 0.125, 0.5, 0.375, 0.5, 0.375, 0.75, 0.125, 0.75, 0.625, 0.5, 0.875, 0.5, 0.875, 0.75, 0.625, 0.75])
me_cube_002.materials.append(mat_portalmaterial)
me_cube_002.update()
me_cube_004 = bpy.data.meshes.new('Cube.004')
me_cube_004.from_pydata([(-1.0, -1.0, -1.0), (-1.0, -1.0, 1.0), (-1.0, 1.0, -1.0), (-1.0, 1.0, 1.0), (1.0, -1.0, -1.0), (1.0, -1.0, 1.0), (1.0, 1.0, -1.0), (1.0, 1.0, 1.0)], [], [(0, 1, 3, 2), (2, 3, 7, 6), (6, 7, 5, 4), (4, 5, 1, 0), (2, 6, 4, 0), (7, 3, 1, 5)])
_uv = me_cube_004.uv_layers.new(name='UVMap')
_uv.uv.foreach_set('vector', [0.375, 0.0, 0.625, 0.0, 0.625, 0.25, 0.375, 0.25, 0.375, 0.25, 0.625, 0.25, 0.625, 0.5, 0.375, 0.5, 0.375, 0.5, 0.625, 0.5, 0.625, 0.75, 0.375, 0.75, 0.375, 0.75, 0.625, 0.75, 0.625, 1.0, 0.375, 1.0, 0.125, 0.5, 0.375, 0.5, 0.375, 0.75, 0.125, 0.75, 0.625, 0.5, 0.875, 0.5, 0.875, 0.75, 0.625, 0.75])
me_cube_004.update()

# ---- curves / text
cu_beziercurve_001 = bpy.data.curves.new('BezierCurve.001', 'CURVE')
cu_beziercurve_001.dimensions = '3D'
_sp = cu_beziercurve_001.splines.new('BEZIER'); _sp.bezier_points.add(1)
_sp.bezier_points.foreach_set('co', [0.0, 0.0, 0.5, 0.0, 0.0, 0.0])
_sp.bezier_points.foreach_set('handle_left', [-2.462e-16, 0.0004404, 0.7062, 0.0, 0.0, 0.2])
_sp.bezier_points.foreach_set('handle_right', [2.381e-16, -0.0004259, 0.3006, 0.0, 0.0, -0.1])
for _p, _l, _r in zip(_sp.bezier_points, ['ALIGNED', 'ALIGNED'], ['ALIGNED', 'ALIGNED']): _p.handle_left_type = _l; _p.handle_right_type = _r
_sp.order_u = 0
_sp.order_v = 0
cu_beziercurve_001.use_path = True
cu_beziercurve_001.fill_mode = 'FULL'

# ---- objects
ob_portalbricks = bpy.data.objects.new('PortalBricks', me_cube)
ob_light = bpy.data.objects.new('Light', light_light)
ob_camera = bpy.data.objects.new('Camera', cam_camera)
ob_beziercurve = bpy.data.objects.new('BezierCurve', cu_beziercurve_001)
ob_brick = bpy.data.objects.new('Brick', me_cube_003)
ob_portalmesh = bpy.data.objects.new('PortalMesh', me_cube_001)
ob_cube = bpy.data.objects.new('Cube', me_cube_005)
ob_brick_001 = bpy.data.objects.new('Brick.001', me_cube_002)
ob_brick_002 = bpy.data.objects.new('Brick.002', me_cube_004)

# ---- transforms, parenting, visibility, modifiers, constraints
ob_portalbricks.location = (0.0, 0.0, 0.0)
ob_portalbricks.lock_rotations_4d = False
ob_portalbricks.empty_display_type = 'ARROWS'
ob_portalbricks.lineart.crease_threshold = 0.0
_m = ob_portalbricks.modifiers.new('GeometryNodes', 'NODES')
_m.node_group = ng_brick_arc_generator
_gi = [s.identifier for s in ng_brick_arc_generator.interface.items_tree if s.item_type == 'SOCKET' and s.in_out == 'INPUT']
_m[_gi[1]] = 1.55  # ArcWidth
_m[_gi[3]] = 0.22  # BlockWidth
_m[_gi[4]] = 0.26  # BlockDepth
_m[_gi[5]] = 0.3  # BlockHeight
_m[_gi[7]] = 305  # RandomSeed
_m[_gi[8]] = 0.68  # Brick Size Variation
_m[_gi[9]] = mat_bricks_material  # Bricks Material
_m[_gi[10]] = mat_portalmaterial  # Portal Material
ob_light.location = (-0.1089, 2.587, 4.837)
ob_light.rotation_euler = (0.6503, 0.05522, 1.866)
ob_light.lock_rotations_4d = False
ob_light.empty_display_type = 'ARROWS'
ob_light.color = (0.0, 0.0, 0.0, 0.0)
ob_light.lineart.crease_threshold = 0.0
ob_camera.location = (2.463, 10.57, 1.646)
ob_camera.rotation_euler = (1.487, 3.036e-06, 2.932)
ob_camera.lock_rotations_4d = False
ob_camera.empty_display_type = 'ARROWS'
ob_camera.color = (0.0, 0.0, 0.0, 0.0)
ob_camera.display_type = 'WIRE'
ob_camera.lineart.crease_threshold = 0.0
ob_beziercurve.location = (0.0, 0.0, 0.0)
ob_beziercurve.hide_render = True
ob_brick.location = (0.0, 0.0, 0.0)
ob_brick.hide_render = True
_m = ob_brick.modifiers.new('GeometryNodes', 'NODES')
_m.node_group = ng_brickgenerator
_gi = [s.identifier for s in ng_brickgenerator.interface.items_tree if s.item_type == 'SOCKET' and s.in_out == 'INPUT']
_m[_gi[1]] = 0.3  # Width
_m[_gi[2]] = 0.3  # Depth
_m[_gi[3]] = 0.3  # Height
_m[_gi[4]] = 208  # CuberDivisions
_m[_gi[5]] = 0.15  # X
ob_portalmesh.location = (0.0, 0.0, 0.0)
ob_portalmesh.hide_render = True
_m = ob_portalmesh.modifiers.new('GeometryNodes', 'NODES')
_m.node_group = ng_portalmesh
_gi = [s.identifier for s in ng_portalmesh.interface.items_tree if s.item_type == 'SOCKET' and s.in_out == 'INPUT']
_m[_gi[1]] = 1.0  # Width
_m[_gi[2]] = 1.0  # Height
_m[_gi[3]] = 20  # Vertices
ob_cube.location = (-0.7078, -3.282, 0.0)
ob_cube.scale = (0.2316, 1.0, 1.0)
ob_brick_001.location = (0.0, 0.0, -0.15)
_m = ob_brick_001.modifiers.new('GeometryNodes', 'NODES')
_m.node_group = ng_brickgenerator_001
_gi = [s.identifier for s in ng_brickgenerator_001.interface.items_tree if s.item_type == 'SOCKET' and s.in_out == 'INPUT']
_m[_gi[1]] = 2.38  # Width
_m[_gi[2]] = 1.11  # Depth
_m[_gi[3]] = 0.46  # Height
_m[_gi[4]] = 208  # CuberDivisions
_m[_gi[5]] = 0.64  # POonts Volume Radius
_m[_gi[6]] = mat_bricks_material  # Material
ob_brick_002.location = (0.0, 0.0, -0.39)
_m = ob_brick_002.modifiers.new('GeometryNodes', 'NODES')
_m.node_group = ng_brickgenerator_002
_gi = [s.identifier for s in ng_brickgenerator_002.interface.items_tree if s.item_type == 'SOCKET' and s.in_out == 'INPUT']
_m[_gi[1]] = 2.93  # Width
_m[_gi[2]] = 1.76  # Depth
_m[_gi[3]] = 0.45  # Height
_m[_gi[4]] = 208  # CuberDivisions
_m[_gi[5]] = 0.64  # POonts Volume Radius
_m[_gi[6]] = mat_bricks_material  # Material

# ---- collection membership
col_collection.objects.link(ob_portalbricks)
col_collection.objects.link(ob_light)
col_collection.objects.link(ob_camera)
col_collection.objects.link(ob_beziercurve)
col_collection.objects.link(ob_brick)
col_collection.objects.link(ob_portalmesh)
col_collection.objects.link(ob_cube)
col_collection_2.objects.link(ob_brick_001)
col_collection_2.objects.link(ob_brick_002)

# ---- scene / render settings (as saved in the file)
scene.camera = ob_camera
scene.frame_start = 1; scene.frame_end = 360; scene.frame_set(149)
scene.render.engine = 'CYCLES'
scene.render.image_settings.color_depth = '16'
scene.cycles.samples = 1024
scene.cycles.sampling_pattern = 'TABULATED_SOBOL'
scene.cycles.use_light_tree = False
scene.view_settings.view_transform = 'Filmic'
bpy.context.view_layer.update()
